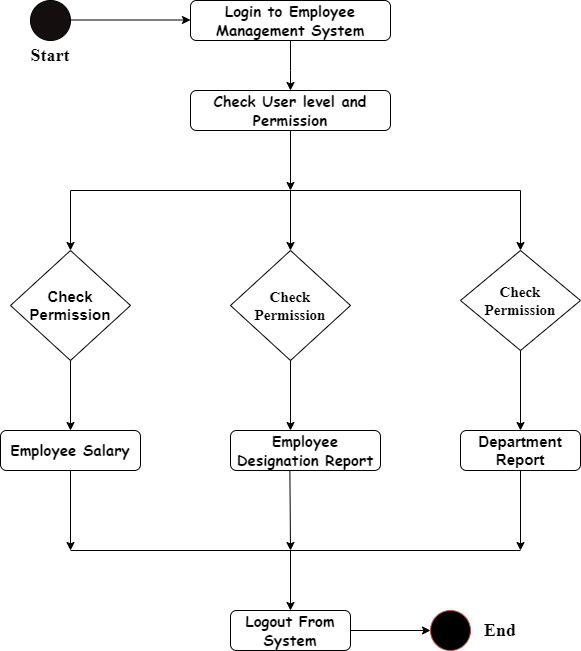

The diagram above was exported from draw.io. Its source (the exported page's mxGraphModel, read from the mxfile embedded in the PNG):
<mxGraphModel dx="1434" dy="782" grid="1" gridSize="10" guides="1" tooltips="1" connect="1" arrows="1" fold="1" page="1" pageScale="1" pageWidth="850" pageHeight="1100" background="#ffffff" math="0" shadow="0">
  <root>
    <mxCell id="0" />
    <mxCell id="1" parent="0" />
    <mxCell id="DXMtV_E1ngl50DS5dsCF-1" value="" style="ellipse;whiteSpace=wrap;html=1;aspect=fixed;labelBackgroundColor=default;fillColor=#150e0e;" parent="1" vertex="1">
      <mxGeometry x="70" y="80" width="40" height="40" as="geometry" />
    </mxCell>
    <mxCell id="DXMtV_E1ngl50DS5dsCF-3" value="" style="endArrow=classic;html=1;rounded=0;" parent="1" edge="1">
      <mxGeometry width="50" height="50" relative="1" as="geometry">
        <mxPoint x="110" y="99.5" as="sourcePoint" />
        <mxPoint x="230" y="99.5" as="targetPoint" />
      </mxGeometry>
    </mxCell>
    <mxCell id="DXMtV_E1ngl50DS5dsCF-11" value="&lt;font style=&quot;font-size: 15px;&quot; face=&quot;Comic Sans MS&quot;&gt;&lt;b&gt;Login to Employee Management System&lt;/b&gt;&lt;/font&gt;" style="rounded=1;whiteSpace=wrap;html=1;" parent="1" vertex="1">
      <mxGeometry x="230" y="80" width="200" height="40" as="geometry" />
    </mxCell>
    <mxCell id="DXMtV_E1ngl50DS5dsCF-13" value="" style="endArrow=classic;html=1;rounded=0;entryX=0.5;entryY=0;entryDx=0;entryDy=0;" parent="1" edge="1" target="DXMtV_E1ngl50DS5dsCF-14" source="DXMtV_E1ngl50DS5dsCF-11">
      <mxGeometry width="50" height="50" relative="1" as="geometry">
        <mxPoint x="300" y="120" as="sourcePoint" />
        <mxPoint x="300" y="170" as="targetPoint" />
        <Array as="points">
          <mxPoint x="330" y="150" />
        </Array>
      </mxGeometry>
    </mxCell>
    <mxCell id="DXMtV_E1ngl50DS5dsCF-14" value="&lt;font style=&quot;font-size: 15px;&quot; face=&quot;Comic Sans MS&quot;&gt;&lt;b&gt;Check User level and Permission&lt;/b&gt;&lt;/font&gt;" style="rounded=1;whiteSpace=wrap;html=1;" parent="1" vertex="1">
      <mxGeometry x="230" y="170" width="200" height="40" as="geometry" />
    </mxCell>
    <mxCell id="DXMtV_E1ngl50DS5dsCF-15" value="" style="endArrow=classic;html=1;rounded=0;exitX=0.5;exitY=1;exitDx=0;exitDy=0;" parent="1" source="DXMtV_E1ngl50DS5dsCF-14" edge="1">
      <mxGeometry width="50" height="50" relative="1" as="geometry">
        <mxPoint x="270" y="260" as="sourcePoint" />
        <mxPoint x="330" y="270" as="targetPoint" />
        <Array as="points" />
      </mxGeometry>
    </mxCell>
    <mxCell id="DXMtV_E1ngl50DS5dsCF-16" value="" style="endArrow=none;html=1;rounded=0;" parent="1" edge="1">
      <mxGeometry width="50" height="50" relative="1" as="geometry">
        <mxPoint x="110" y="270" as="sourcePoint" />
        <mxPoint x="560" y="270" as="targetPoint" />
      </mxGeometry>
    </mxCell>
    <mxCell id="DXMtV_E1ngl50DS5dsCF-18" value="" style="endArrow=classic;html=1;rounded=0;" parent="1" edge="1">
      <mxGeometry width="50" height="50" relative="1" as="geometry">
        <mxPoint x="110" y="270" as="sourcePoint" />
        <mxPoint x="110" y="330" as="targetPoint" />
      </mxGeometry>
    </mxCell>
    <mxCell id="DXMtV_E1ngl50DS5dsCF-19" value="" style="endArrow=classic;html=1;rounded=0;" parent="1" edge="1">
      <mxGeometry width="50" height="50" relative="1" as="geometry">
        <mxPoint x="560" y="270" as="sourcePoint" />
        <mxPoint x="560" y="330" as="targetPoint" />
      </mxGeometry>
    </mxCell>
    <mxCell id="DXMtV_E1ngl50DS5dsCF-21" value="" style="endArrow=classic;html=1;rounded=0;" parent="1" edge="1">
      <mxGeometry width="50" height="50" relative="1" as="geometry">
        <mxPoint x="330" y="270" as="sourcePoint" />
        <mxPoint x="330" y="330" as="targetPoint" />
      </mxGeometry>
    </mxCell>
    <mxCell id="DXMtV_E1ngl50DS5dsCF-23" style="edgeStyle=orthogonalEdgeStyle;rounded=0;orthogonalLoop=1;jettySize=auto;html=1;exitX=0.5;exitY=1;exitDx=0;exitDy=0;" parent="1" edge="1">
      <mxGeometry relative="1" as="geometry">
        <mxPoint x="60" y="150" as="sourcePoint" />
        <mxPoint x="60" y="150" as="targetPoint" />
      </mxGeometry>
    </mxCell>
    <mxCell id="DXMtV_E1ngl50DS5dsCF-24" value="&lt;font style=&quot;font-size: 15px;&quot;&gt;&lt;b&gt;Check Permission&lt;/b&gt;&lt;/font&gt;" style="rhombus;whiteSpace=wrap;html=1;" parent="1" vertex="1">
      <mxGeometry x="50" y="330" width="120" height="110" as="geometry" />
    </mxCell>
    <mxCell id="DXMtV_E1ngl50DS5dsCF-25" value="&lt;font style=&quot;font-size: 15px;&quot; face=&quot;Times New Roman&quot;&gt;&lt;b&gt;Check &lt;br&gt;Permission&lt;/b&gt;&lt;/font&gt;" style="rhombus;whiteSpace=wrap;html=1;" parent="1" vertex="1">
      <mxGeometry x="270" y="330" width="120" height="110" as="geometry" />
    </mxCell>
    <mxCell id="DXMtV_E1ngl50DS5dsCF-26" value="&lt;font style=&quot;font-size: 15px;&quot; face=&quot;Times New Roman&quot;&gt;&lt;b&gt;Check &lt;br&gt;Permission&lt;/b&gt;&lt;/font&gt;" style="rhombus;whiteSpace=wrap;html=1;" parent="1" vertex="1">
      <mxGeometry x="500" y="330" width="120" height="100" as="geometry" />
    </mxCell>
    <mxCell id="DXMtV_E1ngl50DS5dsCF-29" value="" style="endArrow=classic;html=1;rounded=0;exitX=0.5;exitY=1;exitDx=0;exitDy=0;" parent="1" source="DXMtV_E1ngl50DS5dsCF-25" edge="1">
      <mxGeometry width="50" height="50" relative="1" as="geometry">
        <mxPoint x="310" y="520" as="sourcePoint" />
        <mxPoint x="330" y="510" as="targetPoint" />
      </mxGeometry>
    </mxCell>
    <mxCell id="DXMtV_E1ngl50DS5dsCF-30" value="" style="endArrow=classic;html=1;rounded=0;exitX=0.5;exitY=1;exitDx=0;exitDy=0;" parent="1" source="DXMtV_E1ngl50DS5dsCF-26" edge="1">
      <mxGeometry width="50" height="50" relative="1" as="geometry">
        <mxPoint x="550" y="460" as="sourcePoint" />
        <mxPoint x="560" y="510" as="targetPoint" />
      </mxGeometry>
    </mxCell>
    <mxCell id="DXMtV_E1ngl50DS5dsCF-31" value="&lt;font style=&quot;font-size: 15px;&quot; face=&quot;Comic Sans MS&quot;&gt;&lt;b&gt;Employee Salary&lt;/b&gt;&lt;/font&gt;" style="rounded=1;whiteSpace=wrap;html=1;" parent="1" vertex="1">
      <mxGeometry x="40" y="510" width="140" height="40" as="geometry" />
    </mxCell>
    <mxCell id="DXMtV_E1ngl50DS5dsCF-32" value="&lt;font style=&quot;font-size: 15px;&quot; face=&quot;Comic Sans MS&quot;&gt;&lt;b&gt;Employee Designation Report&lt;/b&gt;&lt;/font&gt;" style="rounded=1;whiteSpace=wrap;html=1;" parent="1" vertex="1">
      <mxGeometry x="270" y="510" width="150" height="40" as="geometry" />
    </mxCell>
    <mxCell id="DXMtV_E1ngl50DS5dsCF-33" value="&lt;b&gt;&lt;font style=&quot;font-size: 15px;&quot;&gt;Department Report&lt;/font&gt;&lt;/b&gt;" style="rounded=1;whiteSpace=wrap;html=1;" parent="1" vertex="1">
      <mxGeometry x="500" y="510" width="120" height="40" as="geometry" />
    </mxCell>
    <mxCell id="DXMtV_E1ngl50DS5dsCF-35" value="" style="endArrow=classic;html=1;rounded=0;exitX=0.573;exitY=1.02;exitDx=0;exitDy=0;exitPerimeter=0;" parent="1" edge="1">
      <mxGeometry width="50" height="50" relative="1" as="geometry">
        <mxPoint x="329.38" y="550" as="sourcePoint" />
        <mxPoint x="330" y="630" as="targetPoint" />
      </mxGeometry>
    </mxCell>
    <mxCell id="DXMtV_E1ngl50DS5dsCF-36" value="" style="endArrow=classic;html=1;rounded=0;exitX=0.5;exitY=1;exitDx=0;exitDy=0;" parent="1" source="DXMtV_E1ngl50DS5dsCF-33" edge="1">
      <mxGeometry width="50" height="50" relative="1" as="geometry">
        <mxPoint x="830" y="750" as="sourcePoint" />
        <mxPoint x="560" y="630" as="targetPoint" />
      </mxGeometry>
    </mxCell>
    <mxCell id="DXMtV_E1ngl50DS5dsCF-37" value="" style="endArrow=none;html=1;rounded=0;" parent="1" edge="1">
      <mxGeometry width="50" height="50" relative="1" as="geometry">
        <mxPoint x="110" y="630" as="sourcePoint" />
        <mxPoint x="560" y="630" as="targetPoint" />
      </mxGeometry>
    </mxCell>
    <mxCell id="DXMtV_E1ngl50DS5dsCF-38" value="" style="endArrow=classic;html=1;rounded=0;" parent="1" edge="1">
      <mxGeometry width="50" height="50" relative="1" as="geometry">
        <mxPoint x="330" y="630" as="sourcePoint" />
        <mxPoint x="330" y="690" as="targetPoint" />
      </mxGeometry>
    </mxCell>
    <mxCell id="DXMtV_E1ngl50DS5dsCF-39" value="&lt;font style=&quot;font-size: 15px;&quot; face=&quot;Comic Sans MS&quot;&gt;&lt;b&gt;Logout From System&lt;/b&gt;&lt;/font&gt;" style="rounded=1;whiteSpace=wrap;html=1;" parent="1" vertex="1">
      <mxGeometry x="270" y="690" width="120" height="40" as="geometry" />
    </mxCell>
    <mxCell id="DXMtV_E1ngl50DS5dsCF-40" value="" style="endArrow=classic;html=1;rounded=0;exitX=1;exitY=0.5;exitDx=0;exitDy=0;" parent="1" source="DXMtV_E1ngl50DS5dsCF-39" edge="1">
      <mxGeometry width="50" height="50" relative="1" as="geometry">
        <mxPoint x="420" y="770" as="sourcePoint" />
        <mxPoint x="470" y="710" as="targetPoint" />
      </mxGeometry>
    </mxCell>
    <mxCell id="DXMtV_E1ngl50DS5dsCF-41" value="" style="ellipse;whiteSpace=wrap;html=1;aspect=fixed;fillColor=#000000;strokeColor=#b85450;" parent="1" vertex="1">
      <mxGeometry x="470" y="690" width="40" height="40" as="geometry" />
    </mxCell>
    <mxCell id="DXMtV_E1ngl50DS5dsCF-43" value="&lt;font style=&quot;font-size: 18px;&quot; face=&quot;Times New Roman&quot;&gt;End&lt;/font&gt;" style="text;html=1;strokeColor=none;fillColor=none;align=center;verticalAlign=middle;whiteSpace=wrap;rounded=0;fontStyle=1" parent="1" vertex="1">
      <mxGeometry x="510" y="695" width="60" height="30" as="geometry" />
    </mxCell>
    <mxCell id="DXMtV_E1ngl50DS5dsCF-44" value="&lt;font style=&quot;font-size: 18px;&quot; face=&quot;Times New Roman&quot;&gt;Start&lt;/font&gt;" style="text;html=1;strokeColor=none;fillColor=none;align=center;verticalAlign=middle;whiteSpace=wrap;rounded=0;fontStyle=1" parent="1" vertex="1">
      <mxGeometry x="60" y="120" width="60" height="30" as="geometry" />
    </mxCell>
    <mxCell id="_cmnp-r-RCm_Z5FVpWTV-1" value="" style="endArrow=classic;html=1;rounded=0;exitX=0.5;exitY=1;exitDx=0;exitDy=0;entryX=0.5;entryY=0;entryDx=0;entryDy=0;" edge="1" parent="1" source="DXMtV_E1ngl50DS5dsCF-24" target="DXMtV_E1ngl50DS5dsCF-31">
      <mxGeometry width="50" height="50" relative="1" as="geometry">
        <mxPoint x="400" y="410" as="sourcePoint" />
        <mxPoint x="450" y="360" as="targetPoint" />
      </mxGeometry>
    </mxCell>
    <mxCell id="_cmnp-r-RCm_Z5FVpWTV-2" value="" style="endArrow=classic;html=1;rounded=0;exitX=0.5;exitY=1;exitDx=0;exitDy=0;" edge="1" parent="1" source="DXMtV_E1ngl50DS5dsCF-31">
      <mxGeometry width="50" height="50" relative="1" as="geometry">
        <mxPoint x="400" y="410" as="sourcePoint" />
        <mxPoint x="110" y="630" as="targetPoint" />
      </mxGeometry>
    </mxCell>
  </root>
</mxGraphModel>